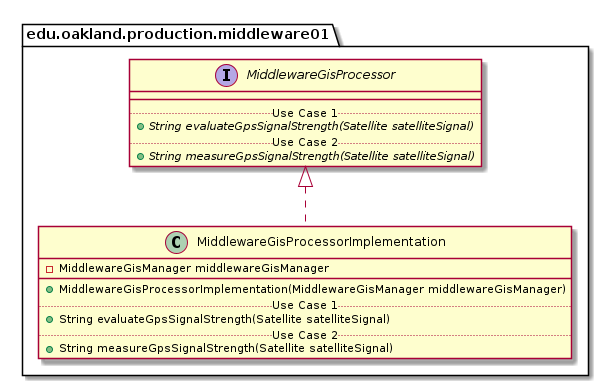

The diagram above was rendered by PlantUML. Its source (embedded in the PNG):
@startuml MiddlewareGisProcessorImplementation_DirectDependencies


package edu.oakland.production.middleware01 {
    class MiddlewareGisProcessorImplementation {
        - MiddlewareGisManager middlewareGisManager
        __
        + MiddlewareGisProcessorImplementation(MiddlewareGisManager middlewareGisManager)
        .. Use Case 1 ..
        + String evaluateGpsSignalStrength(Satellite satelliteSignal)
        .. Use Case 2 ..
        + String measureGpsSignalStrength(Satellite satelliteSignal)
    }
}



package edu.oakland.production.middleware01 {
    interface MiddlewareGisProcessor {
        __
        .. Use Case 1 ..
        {abstract} + String evaluateGpsSignalStrength(Satellite satelliteSignal)
        .. Use Case 2 ..
        {abstract} + String measureGpsSignalStrength(Satellite satelliteSignal)
    }
}

MiddlewareGisProcessorImplementation .up.|> MiddlewareGisProcessor





@enduml